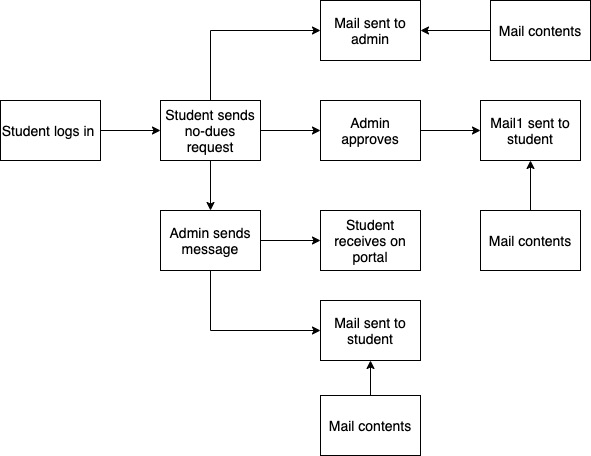

The diagram above was exported from draw.io. Its source (the exported page's mxGraphModel, read from the mxfile embedded in the PNG):
<mxGraphModel dx="946" dy="646" grid="1" gridSize="10" guides="1" tooltips="1" connect="1" arrows="1" fold="1" page="1" pageScale="1" pageWidth="827" pageHeight="1169" math="0" shadow="0">
  <root>
    <mxCell id="0" />
    <mxCell id="1" parent="0" />
    <mxCell id="KnMX5jf15Lu3h4KRsvI--40" style="edgeStyle=orthogonalEdgeStyle;rounded=0;orthogonalLoop=1;jettySize=auto;html=1;exitX=1;exitY=0.5;exitDx=0;exitDy=0;entryX=0;entryY=0.5;entryDx=0;entryDy=0;" edge="1" parent="1" source="KnMX5jf15Lu3h4KRsvI--41" target="KnMX5jf15Lu3h4KRsvI--45">
      <mxGeometry relative="1" as="geometry" />
    </mxCell>
    <mxCell id="KnMX5jf15Lu3h4KRsvI--41" value="&lt;font style=&quot;font-size: 14px&quot;&gt;Student logs in&amp;nbsp;&lt;/font&gt;" style="rounded=0;whiteSpace=wrap;html=1;" vertex="1" parent="1">
      <mxGeometry x="30" y="120" width="100" height="60" as="geometry" />
    </mxCell>
    <mxCell id="KnMX5jf15Lu3h4KRsvI--42" style="edgeStyle=orthogonalEdgeStyle;rounded=0;orthogonalLoop=1;jettySize=auto;html=1;exitX=1;exitY=0.5;exitDx=0;exitDy=0;entryX=0;entryY=0.5;entryDx=0;entryDy=0;" edge="1" parent="1" source="KnMX5jf15Lu3h4KRsvI--45" target="KnMX5jf15Lu3h4KRsvI--46">
      <mxGeometry relative="1" as="geometry" />
    </mxCell>
    <mxCell id="KnMX5jf15Lu3h4KRsvI--43" style="edgeStyle=orthogonalEdgeStyle;rounded=0;orthogonalLoop=1;jettySize=auto;html=1;exitX=0.5;exitY=1;exitDx=0;exitDy=0;entryX=0.5;entryY=0;entryDx=0;entryDy=0;" edge="1" parent="1" source="KnMX5jf15Lu3h4KRsvI--45" target="KnMX5jf15Lu3h4KRsvI--50">
      <mxGeometry relative="1" as="geometry" />
    </mxCell>
    <mxCell id="KnMX5jf15Lu3h4KRsvI--44" style="edgeStyle=orthogonalEdgeStyle;rounded=0;orthogonalLoop=1;jettySize=auto;html=1;exitX=0.5;exitY=0;exitDx=0;exitDy=0;entryX=0;entryY=0.5;entryDx=0;entryDy=0;" edge="1" parent="1" source="KnMX5jf15Lu3h4KRsvI--45" target="KnMX5jf15Lu3h4KRsvI--57">
      <mxGeometry relative="1" as="geometry" />
    </mxCell>
    <mxCell id="KnMX5jf15Lu3h4KRsvI--45" value="&lt;font style=&quot;font-size: 14px&quot;&gt;Student sends no-dues request&lt;/font&gt;" style="rounded=0;whiteSpace=wrap;html=1;" vertex="1" parent="1">
      <mxGeometry x="190" y="120" width="100" height="60" as="geometry" />
    </mxCell>
    <mxCell id="KnMX5jf15Lu3h4KRsvI--59" style="edgeStyle=orthogonalEdgeStyle;rounded=0;orthogonalLoop=1;jettySize=auto;html=1;exitX=1;exitY=0.5;exitDx=0;exitDy=0;entryX=0;entryY=0.5;entryDx=0;entryDy=0;fontSize=14;" edge="1" parent="1" source="KnMX5jf15Lu3h4KRsvI--46" target="KnMX5jf15Lu3h4KRsvI--47">
      <mxGeometry relative="1" as="geometry" />
    </mxCell>
    <mxCell id="KnMX5jf15Lu3h4KRsvI--46" value="&lt;font style=&quot;font-size: 14px&quot;&gt;Admin approves&lt;/font&gt;" style="rounded=0;whiteSpace=wrap;html=1;" vertex="1" parent="1">
      <mxGeometry x="350" y="120" width="100" height="60" as="geometry" />
    </mxCell>
    <mxCell id="KnMX5jf15Lu3h4KRsvI--47" value="&lt;font style=&quot;font-size: 14px&quot;&gt;Mail1 sent to student&lt;/font&gt;" style="rounded=0;whiteSpace=wrap;html=1;" vertex="1" parent="1">
      <mxGeometry x="510" y="120" width="100" height="60" as="geometry" />
    </mxCell>
    <mxCell id="KnMX5jf15Lu3h4KRsvI--48" style="edgeStyle=orthogonalEdgeStyle;rounded=0;orthogonalLoop=1;jettySize=auto;html=1;exitX=1;exitY=0.5;exitDx=0;exitDy=0;entryX=0;entryY=0.5;entryDx=0;entryDy=0;" edge="1" parent="1" source="KnMX5jf15Lu3h4KRsvI--50" target="KnMX5jf15Lu3h4KRsvI--52">
      <mxGeometry relative="1" as="geometry" />
    </mxCell>
    <mxCell id="KnMX5jf15Lu3h4KRsvI--49" style="edgeStyle=orthogonalEdgeStyle;rounded=0;orthogonalLoop=1;jettySize=auto;html=1;exitX=0.5;exitY=1;exitDx=0;exitDy=0;entryX=0;entryY=0.5;entryDx=0;entryDy=0;" edge="1" parent="1" source="KnMX5jf15Lu3h4KRsvI--50" target="KnMX5jf15Lu3h4KRsvI--51">
      <mxGeometry relative="1" as="geometry" />
    </mxCell>
    <mxCell id="KnMX5jf15Lu3h4KRsvI--50" value="&lt;font style=&quot;font-size: 14px&quot;&gt;Admin sends message&lt;/font&gt;" style="rounded=0;whiteSpace=wrap;html=1;" vertex="1" parent="1">
      <mxGeometry x="190" y="230" width="100" height="60" as="geometry" />
    </mxCell>
    <mxCell id="KnMX5jf15Lu3h4KRsvI--51" value="&lt;font style=&quot;font-size: 14px&quot;&gt;Mail sent to student&lt;/font&gt;" style="rounded=0;whiteSpace=wrap;html=1;" vertex="1" parent="1">
      <mxGeometry x="350" y="320" width="100" height="60" as="geometry" />
    </mxCell>
    <mxCell id="KnMX5jf15Lu3h4KRsvI--52" value="&lt;font style=&quot;font-size: 14px&quot;&gt;Student receives on portal&lt;/font&gt;" style="rounded=0;whiteSpace=wrap;html=1;" vertex="1" parent="1">
      <mxGeometry x="350" y="230" width="100" height="60" as="geometry" />
    </mxCell>
    <mxCell id="KnMX5jf15Lu3h4KRsvI--53" style="edgeStyle=orthogonalEdgeStyle;rounded=0;orthogonalLoop=1;jettySize=auto;html=1;exitX=0.5;exitY=0;exitDx=0;exitDy=0;entryX=0.5;entryY=1;entryDx=0;entryDy=0;" edge="1" parent="1" source="KnMX5jf15Lu3h4KRsvI--54" target="KnMX5jf15Lu3h4KRsvI--51">
      <mxGeometry relative="1" as="geometry" />
    </mxCell>
    <mxCell id="KnMX5jf15Lu3h4KRsvI--54" value="&lt;font style=&quot;font-size: 14px&quot;&gt;Mail contents&lt;/font&gt;" style="rounded=0;whiteSpace=wrap;html=1;" vertex="1" parent="1">
      <mxGeometry x="350" y="415" width="100" height="60" as="geometry" />
    </mxCell>
    <mxCell id="KnMX5jf15Lu3h4KRsvI--55" style="edgeStyle=orthogonalEdgeStyle;rounded=0;orthogonalLoop=1;jettySize=auto;html=1;exitX=0.5;exitY=0;exitDx=0;exitDy=0;entryX=0.5;entryY=1;entryDx=0;entryDy=0;" edge="1" parent="1" source="KnMX5jf15Lu3h4KRsvI--56" target="KnMX5jf15Lu3h4KRsvI--47">
      <mxGeometry relative="1" as="geometry" />
    </mxCell>
    <mxCell id="KnMX5jf15Lu3h4KRsvI--56" value="&lt;font style=&quot;font-size: 14px&quot;&gt;Mail contents&lt;/font&gt;" style="rounded=0;whiteSpace=wrap;html=1;" vertex="1" parent="1">
      <mxGeometry x="510" y="230" width="100" height="60" as="geometry" />
    </mxCell>
    <mxCell id="KnMX5jf15Lu3h4KRsvI--57" value="&lt;font style=&quot;font-size: 14px&quot;&gt;Mail sent to admin&lt;/font&gt;" style="rounded=0;whiteSpace=wrap;html=1;" vertex="1" parent="1">
      <mxGeometry x="350" y="20" width="100" height="60" as="geometry" />
    </mxCell>
    <mxCell id="KnMX5jf15Lu3h4KRsvI--60" style="edgeStyle=orthogonalEdgeStyle;rounded=0;orthogonalLoop=1;jettySize=auto;html=1;exitX=0;exitY=0.5;exitDx=0;exitDy=0;entryX=1;entryY=0.5;entryDx=0;entryDy=0;fontSize=14;" edge="1" parent="1" source="KnMX5jf15Lu3h4KRsvI--58" target="KnMX5jf15Lu3h4KRsvI--57">
      <mxGeometry relative="1" as="geometry" />
    </mxCell>
    <mxCell id="KnMX5jf15Lu3h4KRsvI--58" value="&lt;font style=&quot;font-size: 14px&quot;&gt;Mail contents&lt;/font&gt;" style="rounded=0;whiteSpace=wrap;html=1;" vertex="1" parent="1">
      <mxGeometry x="520" y="20" width="100" height="60" as="geometry" />
    </mxCell>
  </root>
</mxGraphModel>